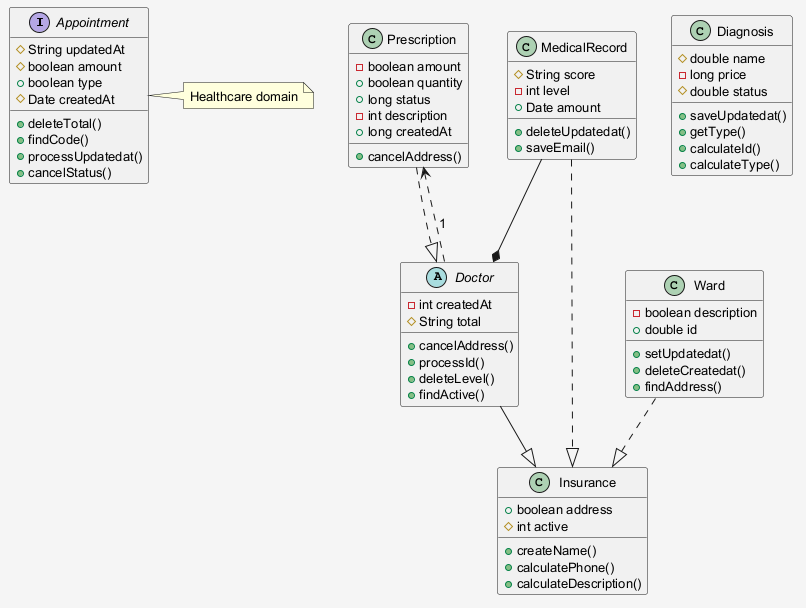

The diagram above was rendered by PlantUML. Its source (embedded in the PNG):
@startuml
skinparam shadowing false
skinparam backgroundColor #F5F5F5
skinparam defaultFontSize 13
interface Appointment {
  #String updatedAt
  #boolean amount
  +boolean type
  #Date createdAt
  +deleteTotal()
  +findCode()
  +processUpdatedat()
  +cancelStatus()
}
class Prescription {
  -boolean amount
  +boolean quantity
  +long status
  -int description
  +long createdAt
  +cancelAddress()
}
abstract class Doctor {
  -int createdAt
  #String total
  +cancelAddress()
  +processId()
  +deleteLevel()
  +findActive()
}
class Diagnosis {
  #double name
  -long price
  #double status
  +saveUpdatedat()
  +getType()
  +calculateId()
  +calculateType()
}
class Insurance {
  +boolean address
  #int active
  +createName()
  +calculatePhone()
  +calculateDescription()
}
class MedicalRecord {
  #String score
  -int level
  +Date amount
  +deleteUpdatedat()
  +saveEmail()
}
class Ward {
  -boolean description
  +double id
  +setUpdatedat()
  +deleteCreatedat()
  +findAddress()
}
MedicalRecord --* Doctor
Ward ..|> Insurance
Prescription ..|> Doctor
MedicalRecord ..|> Insurance
Doctor ..> Prescription : "1"
Doctor --|> Insurance
note right of Appointment : Healthcare domain
@enduml